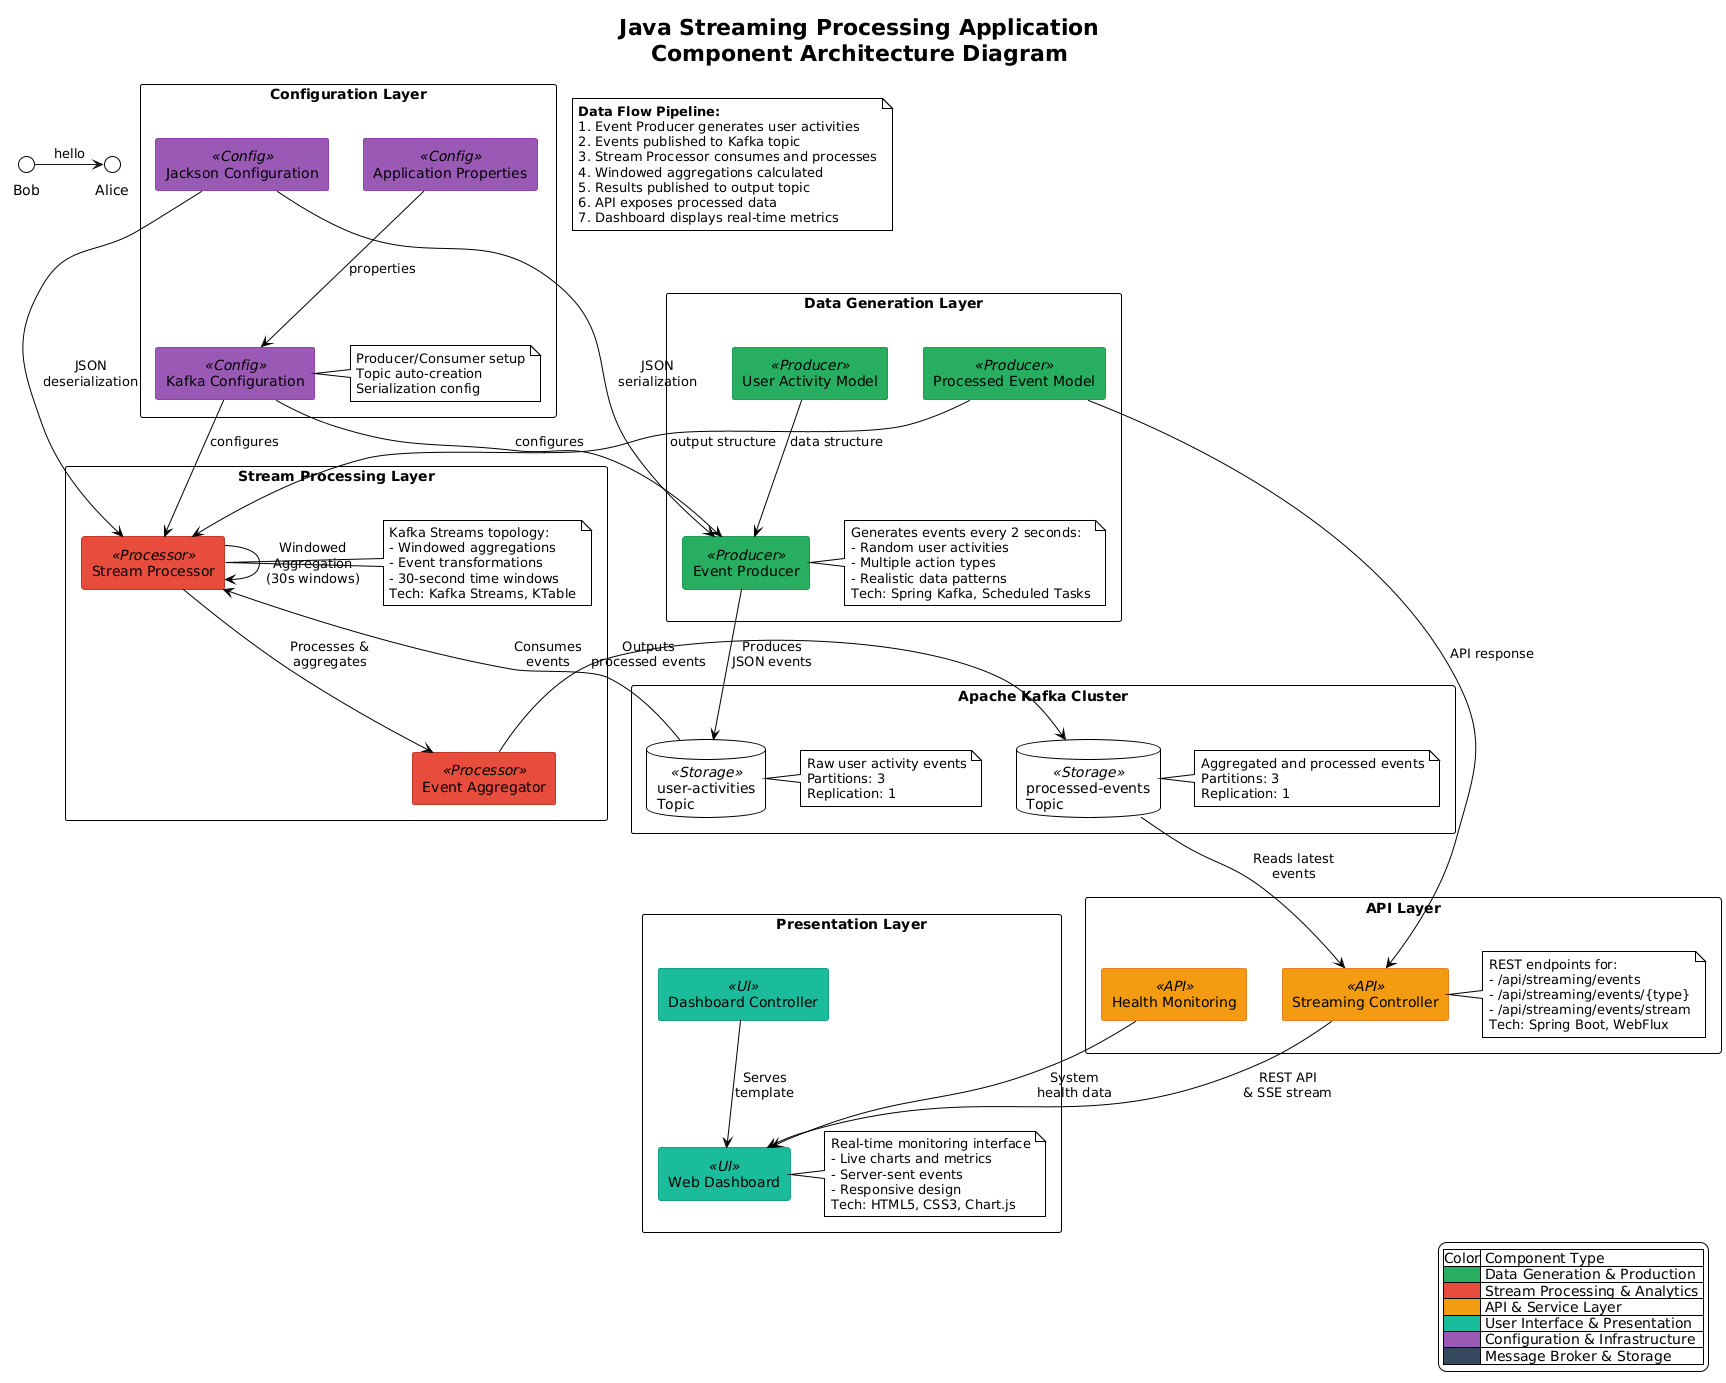

The diagram above was rendered by PlantUML. Its source (embedded in the PNG):
@startuml
Bob -> Alice : hello


!theme plain
skinparam backgroundColor #FFFFFF
skinparam componentStyle rectangle
skinparam packageStyle rectangle

' Define colors for different component types
skinparam component {
    BackgroundColor<<Producer>> #27AE60
    BorderColor<<Producer>> #229954
    BackgroundColor<<Processor>> #E74C3C
    BorderColor<<Processor>> #C0392B
    BackgroundColor<<API>> #F39C12
    BorderColor<<API>> #E67E22
    BackgroundColor<<UI>> #1ABC9C
    BorderColor<<UI>> #16A085
    BackgroundColor<<Config>> #9B59B6
    BorderColor<<Config>> #8E44AD
    BackgroundColor<<Storage>> #34495E
    BorderColor<<Storage>> #2C3E50
}

title Java Streaming Processing Application\nComponent Architecture Diagram

package "Presentation Layer" as PresentationLayer {
    component [Web Dashboard] as Dashboard <<UI>>
    component [Dashboard Controller] as DashboardController <<UI>>
    
    note right of Dashboard
        Real-time monitoring interface
        - Live charts and metrics
        - Server-sent events
        - Responsive design
        Tech: HTML5, CSS3, Chart.js
    end note
}

package "API Layer" as APILayer {
    component [Streaming Controller] as StreamingController <<API>>
    component [Health Monitoring] as HealthMonitoring <<API>>
    
    note right of StreamingController
        REST endpoints for:
        - /api/streaming/events
        - /api/streaming/events/{type}
        - /api/streaming/events/stream
        Tech: Spring Boot, WebFlux
    end note
}

package "Stream Processing Layer" as ProcessingLayer {
    component [Stream Processor] as StreamProcessor <<Processor>>
    component [Event Aggregator] as EventAggregator <<Processor>>
    
    note right of StreamProcessor
        Kafka Streams topology:
        - Windowed aggregations
        - Event transformations
        - 30-second time windows
        Tech: Kafka Streams, KTable
    end note
}

package "Apache Kafka Cluster" as KafkaCluster {
    database "user-activities\nTopic" as UserActivitiesTopic <<Storage>>
    database "processed-events\nTopic" as ProcessedEventsTopic <<Storage>>
    
    note right of UserActivitiesTopic
        Raw user activity events
        Partitions: 3
        Replication: 1
    end note
    
    note right of ProcessedEventsTopic
        Aggregated and processed events
        Partitions: 3
        Replication: 1
    end note
}

package "Data Generation Layer" as DataLayer {
    component [Event Producer] as EventProducer <<Producer>>
    component [User Activity Model] as UserActivityModel <<Producer>>
    component [Processed Event Model] as ProcessedEventModel <<Producer>>
    
    note right of EventProducer
        Generates events every 2 seconds:
        - Random user activities
        - Multiple action types
        - Realistic data patterns
        Tech: Spring Kafka, Scheduled Tasks
    end note
}

package "Configuration Layer" as ConfigLayer {
    component [Kafka Configuration] as KafkaConfig <<Config>>
    component [Jackson Configuration] as JacksonConfig <<Config>>
    component [Application Properties] as AppProperties <<Config>>
    
    note right of KafkaConfig
        Producer/Consumer setup
        Topic auto-creation
        Serialization config
    end note
}

' Data Flow Connections
EventProducer --> UserActivitiesTopic : "Produces\nJSON events"
UserActivitiesTopic --> StreamProcessor : "Consumes\nevents"
StreamProcessor --> EventAggregator : "Processes &\naggregates"
EventAggregator --> ProcessedEventsTopic : "Outputs\nprocessed events"
ProcessedEventsTopic --> StreamingController : "Reads latest\nevents"

' API Connections
StreamingController --> Dashboard : "REST API\n& SSE stream"
DashboardController --> Dashboard : "Serves\ntemplate"
HealthMonitoring --> Dashboard : "System\nhealth data"

' Configuration Dependencies
KafkaConfig --> EventProducer : "configures"
KafkaConfig --> StreamProcessor : "configures"
JacksonConfig --> EventProducer : "JSON\nserialization"
JacksonConfig --> StreamProcessor : "JSON\ndeserialization"
AppProperties --> KafkaConfig : "properties"

' Model Dependencies
UserActivityModel --> EventProducer : "data structure"
ProcessedEventModel --> StreamProcessor : "output structure"
ProcessedEventModel --> StreamingController : "API response"

' Internal Processing Flow
StreamProcessor --> StreamProcessor : "Windowed\nAggregation\n(30s windows)"

legend right
    |Color| Component Type |
    |<#27AE60>| Data Generation & Production |
    |<#E74C3C>| Stream Processing & Analytics |
    |<#F39C12>| API & Service Layer |
    |<#1ABC9C>| User Interface & Presentation |
    |<#9B59B6>| Configuration & Infrastructure |
    |<#34495E>| Message Broker & Storage |
endlegend

note as DataFlowNote
    **Data Flow Pipeline:**
    1. Event Producer generates user activities
    2. Events published to Kafka topic
    3. Stream Processor consumes and processes
    4. Windowed aggregations calculated
    5. Results published to output topic
    6. API exposes processed data
    7. Dashboard displays real-time metrics
end note
@enduml